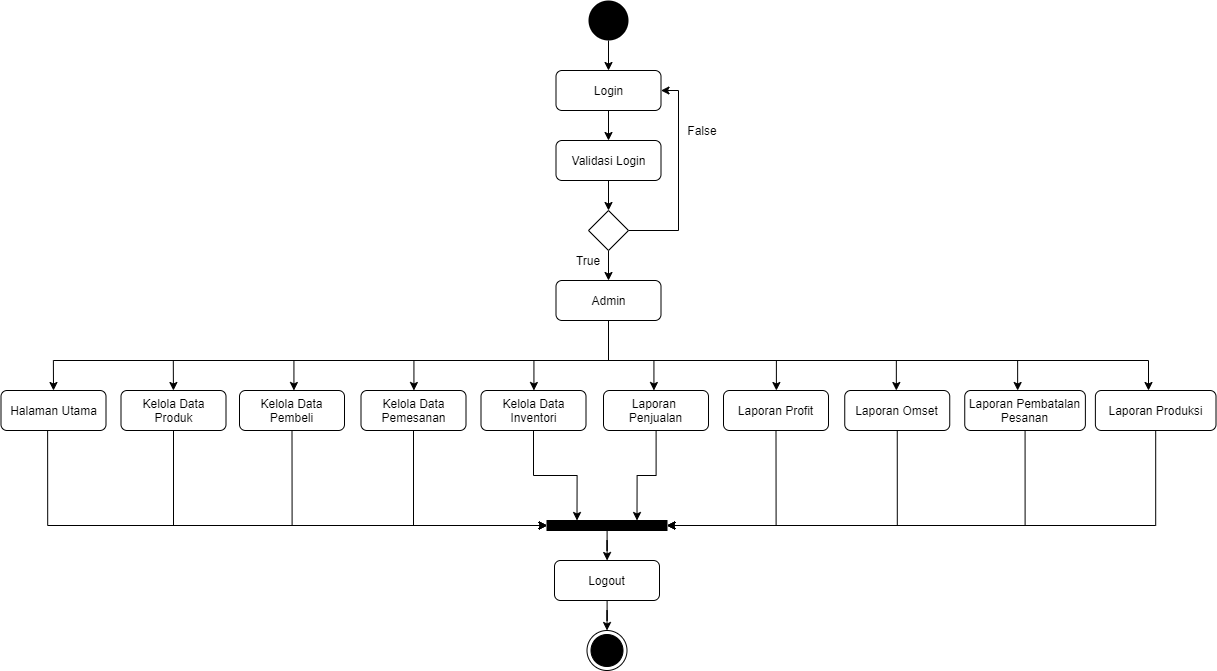

The diagram above was exported from draw.io. Its source (the exported page's mxGraphModel, read from the mxfile embedded in the PNG):
<mxGraphModel dx="2363" dy="964" grid="1" gridSize="10" guides="1" tooltips="1" connect="1" arrows="1" fold="1" page="1" pageScale="1" pageWidth="827" pageHeight="1169" math="0" shadow="0">
  <root>
    <mxCell id="v7L4-52QVizJoj9KuGYr-0" />
    <mxCell id="v7L4-52QVizJoj9KuGYr-1" parent="v7L4-52QVizJoj9KuGYr-0" />
    <mxCell id="v7L4-52QVizJoj9KuGYr-2" style="edgeStyle=orthogonalEdgeStyle;rounded=0;orthogonalLoop=1;jettySize=auto;html=1;entryX=0.5;entryY=0;entryDx=0;entryDy=0;" edge="1" parent="v7L4-52QVizJoj9KuGYr-1" source="v7L4-52QVizJoj9KuGYr-3" target="v7L4-52QVizJoj9KuGYr-5">
      <mxGeometry relative="1" as="geometry" />
    </mxCell>
    <mxCell id="v7L4-52QVizJoj9KuGYr-3" value="" style="ellipse;fillColor=#000000;strokeColor=none;" vertex="1" parent="v7L4-52QVizJoj9KuGYr-1">
      <mxGeometry x="280" y="110" width="40" height="40" as="geometry" />
    </mxCell>
    <mxCell id="v7L4-52QVizJoj9KuGYr-4" style="edgeStyle=orthogonalEdgeStyle;rounded=0;orthogonalLoop=1;jettySize=auto;html=1;" edge="1" parent="v7L4-52QVizJoj9KuGYr-1" source="v7L4-52QVizJoj9KuGYr-5" target="v7L4-52QVizJoj9KuGYr-7">
      <mxGeometry relative="1" as="geometry" />
    </mxCell>
    <mxCell id="v7L4-52QVizJoj9KuGYr-5" value="Login" style="rounded=1;whiteSpace=wrap;html=1;" vertex="1" parent="v7L4-52QVizJoj9KuGYr-1">
      <mxGeometry x="247.5" y="180" width="105" height="40" as="geometry" />
    </mxCell>
    <mxCell id="v7L4-52QVizJoj9KuGYr-6" style="edgeStyle=orthogonalEdgeStyle;rounded=0;orthogonalLoop=1;jettySize=auto;html=1;entryX=0.5;entryY=0;entryDx=0;entryDy=0;" edge="1" parent="v7L4-52QVizJoj9KuGYr-1" source="v7L4-52QVizJoj9KuGYr-7" target="v7L4-52QVizJoj9KuGYr-10">
      <mxGeometry relative="1" as="geometry" />
    </mxCell>
    <mxCell id="v7L4-52QVizJoj9KuGYr-7" value="Validasi Login" style="rounded=1;whiteSpace=wrap;html=1;" vertex="1" parent="v7L4-52QVizJoj9KuGYr-1">
      <mxGeometry x="247.5" y="250" width="105" height="40" as="geometry" />
    </mxCell>
    <mxCell id="v7L4-52QVizJoj9KuGYr-8" style="edgeStyle=orthogonalEdgeStyle;rounded=0;orthogonalLoop=1;jettySize=auto;html=1;" edge="1" parent="v7L4-52QVizJoj9KuGYr-1" source="v7L4-52QVizJoj9KuGYr-10" target="v7L4-52QVizJoj9KuGYr-11">
      <mxGeometry relative="1" as="geometry" />
    </mxCell>
    <mxCell id="v7L4-52QVizJoj9KuGYr-9" style="edgeStyle=orthogonalEdgeStyle;rounded=0;orthogonalLoop=1;jettySize=auto;html=1;entryX=1;entryY=0.5;entryDx=0;entryDy=0;exitX=1;exitY=0.5;exitDx=0;exitDy=0;" edge="1" parent="v7L4-52QVizJoj9KuGYr-1" source="v7L4-52QVizJoj9KuGYr-10" target="v7L4-52QVizJoj9KuGYr-5">
      <mxGeometry relative="1" as="geometry">
        <Array as="points">
          <mxPoint x="370" y="340" />
          <mxPoint x="370" y="200" />
        </Array>
      </mxGeometry>
    </mxCell>
    <mxCell id="v7L4-52QVizJoj9KuGYr-10" value="" style="rhombus;whiteSpace=wrap;html=1;" vertex="1" parent="v7L4-52QVizJoj9KuGYr-1">
      <mxGeometry x="280" y="320" width="40" height="40" as="geometry" />
    </mxCell>
    <mxCell id="v7L4-52QVizJoj9KuGYr-11" value="Admin" style="rounded=1;whiteSpace=wrap;html=1;" vertex="1" parent="v7L4-52QVizJoj9KuGYr-1">
      <mxGeometry x="247.5" y="390" width="105" height="40" as="geometry" />
    </mxCell>
    <mxCell id="v7L4-52QVizJoj9KuGYr-12" style="edgeStyle=orthogonalEdgeStyle;rounded=0;orthogonalLoop=1;jettySize=auto;html=1;entryX=0;entryY=0.5;entryDx=0;entryDy=0;exitX=0.444;exitY=0.975;exitDx=0;exitDy=0;exitPerimeter=0;" edge="1" parent="v7L4-52QVizJoj9KuGYr-1" source="v7L4-52QVizJoj9KuGYr-13" target="v7L4-52QVizJoj9KuGYr-19">
      <mxGeometry relative="1" as="geometry">
        <mxPoint x="117.87" y="635" as="targetPoint" />
      </mxGeometry>
    </mxCell>
    <mxCell id="v7L4-52QVizJoj9KuGYr-13" value="Halaman Utama" style="rounded=1;whiteSpace=wrap;html=1;" vertex="1" parent="v7L4-52QVizJoj9KuGYr-1">
      <mxGeometry x="-307.5" y="500" width="105" height="40" as="geometry" />
    </mxCell>
    <mxCell id="v7L4-52QVizJoj9KuGYr-14" style="edgeStyle=orthogonalEdgeStyle;rounded=0;orthogonalLoop=1;jettySize=auto;html=1;entryX=0;entryY=0.5;entryDx=0;entryDy=0;exitX=0.5;exitY=1;exitDx=0;exitDy=0;" edge="1" parent="v7L4-52QVizJoj9KuGYr-1" source="v7L4-52QVizJoj9KuGYr-15" target="v7L4-52QVizJoj9KuGYr-19">
      <mxGeometry relative="1" as="geometry">
        <mxPoint x="-61.88571428571436" y="570" as="targetPoint" />
      </mxGeometry>
    </mxCell>
    <mxCell id="v7L4-52QVizJoj9KuGYr-15" value="Kelola Data Produk" style="rounded=1;whiteSpace=wrap;html=1;" vertex="1" parent="v7L4-52QVizJoj9KuGYr-1">
      <mxGeometry x="-187.5" y="500" width="105" height="40" as="geometry" />
    </mxCell>
    <mxCell id="v7L4-52QVizJoj9KuGYr-16" style="edgeStyle=orthogonalEdgeStyle;rounded=0;orthogonalLoop=1;jettySize=auto;html=1;entryX=0;entryY=0.5;entryDx=0;entryDy=0;exitX=0.5;exitY=1;exitDx=0;exitDy=0;" edge="1" parent="v7L4-52QVizJoj9KuGYr-1" source="v7L4-52QVizJoj9KuGYr-17" target="v7L4-52QVizJoj9KuGYr-19">
      <mxGeometry relative="1" as="geometry">
        <mxPoint x="117.87" y="635" as="targetPoint" />
      </mxGeometry>
    </mxCell>
    <mxCell id="v7L4-52QVizJoj9KuGYr-17" value="Kelola Data Pembeli" style="rounded=1;whiteSpace=wrap;html=1;" vertex="1" parent="v7L4-52QVizJoj9KuGYr-1">
      <mxGeometry x="-69" y="500" width="105" height="40" as="geometry" />
    </mxCell>
    <mxCell id="v7L4-52QVizJoj9KuGYr-18" style="edgeStyle=orthogonalEdgeStyle;rounded=0;orthogonalLoop=1;jettySize=auto;html=1;" edge="1" parent="v7L4-52QVizJoj9KuGYr-1" source="v7L4-52QVizJoj9KuGYr-19" target="v7L4-52QVizJoj9KuGYr-21">
      <mxGeometry relative="1" as="geometry" />
    </mxCell>
    <mxCell id="v7L4-52QVizJoj9KuGYr-19" value="" style="rounded=0;whiteSpace=wrap;html=1;fillColor=#000000;" vertex="1" parent="v7L4-52QVizJoj9KuGYr-1">
      <mxGeometry x="238.5" y="630" width="120" height="10" as="geometry" />
    </mxCell>
    <mxCell id="v7L4-52QVizJoj9KuGYr-20" style="edgeStyle=orthogonalEdgeStyle;rounded=0;orthogonalLoop=1;jettySize=auto;html=1;" edge="1" parent="v7L4-52QVizJoj9KuGYr-1" source="v7L4-52QVizJoj9KuGYr-21" target="v7L4-52QVizJoj9KuGYr-22">
      <mxGeometry relative="1" as="geometry" />
    </mxCell>
    <mxCell id="v7L4-52QVizJoj9KuGYr-21" value="Logout" style="rounded=1;whiteSpace=wrap;html=1;" vertex="1" parent="v7L4-52QVizJoj9KuGYr-1">
      <mxGeometry x="246" y="670" width="105" height="40" as="geometry" />
    </mxCell>
    <mxCell id="v7L4-52QVizJoj9KuGYr-22" value="" style="ellipse;html=1;shape=endState;fillColor=#000000;strokeColor=#000000;" vertex="1" parent="v7L4-52QVizJoj9KuGYr-1">
      <mxGeometry x="278.5" y="740" width="40" height="40" as="geometry" />
    </mxCell>
    <mxCell id="v7L4-52QVizJoj9KuGYr-23" value="" style="endArrow=classic;html=1;entryX=0.5;entryY=0;entryDx=0;entryDy=0;" edge="1" parent="v7L4-52QVizJoj9KuGYr-1" target="v7L4-52QVizJoj9KuGYr-13">
      <mxGeometry width="50" height="50" relative="1" as="geometry">
        <mxPoint x="-255.12" y="470" as="sourcePoint" />
        <mxPoint x="-134.37" y="460" as="targetPoint" />
      </mxGeometry>
    </mxCell>
    <mxCell id="v7L4-52QVizJoj9KuGYr-24" value="" style="endArrow=classic;html=1;entryX=0.5;entryY=0;entryDx=0;entryDy=0;" edge="1" parent="v7L4-52QVizJoj9KuGYr-1">
      <mxGeometry width="50" height="50" relative="1" as="geometry">
        <mxPoint x="-14.569999999999823" y="470" as="sourcePoint" />
        <mxPoint x="-14.569999999999823" y="500" as="targetPoint" />
      </mxGeometry>
    </mxCell>
    <mxCell id="v7L4-52QVizJoj9KuGYr-25" value="" style="endArrow=classic;html=1;entryX=0.5;entryY=0;entryDx=0;entryDy=0;" edge="1" parent="v7L4-52QVizJoj9KuGYr-1">
      <mxGeometry width="50" height="50" relative="1" as="geometry">
        <mxPoint x="105.43000000000018" y="470" as="sourcePoint" />
        <mxPoint x="105.43000000000018" y="500" as="targetPoint" />
      </mxGeometry>
    </mxCell>
    <mxCell id="v7L4-52QVizJoj9KuGYr-26" value="" style="endArrow=classic;html=1;entryX=0.5;entryY=0;entryDx=0;entryDy=0;" edge="1" parent="v7L4-52QVizJoj9KuGYr-1">
      <mxGeometry width="50" height="50" relative="1" as="geometry">
        <mxPoint x="225.43000000000018" y="470" as="sourcePoint" />
        <mxPoint x="225.43000000000018" y="500" as="targetPoint" />
      </mxGeometry>
    </mxCell>
    <mxCell id="v7L4-52QVizJoj9KuGYr-27" value="" style="endArrow=classic;html=1;entryX=0.5;entryY=0;entryDx=0;entryDy=0;" edge="1" parent="v7L4-52QVizJoj9KuGYr-1">
      <mxGeometry width="50" height="50" relative="1" as="geometry">
        <mxPoint x="345.4300000000002" y="470" as="sourcePoint" />
        <mxPoint x="345.4300000000002" y="500" as="targetPoint" />
      </mxGeometry>
    </mxCell>
    <mxCell id="v7L4-52QVizJoj9KuGYr-28" value="" style="endArrow=none;html=1;" edge="1" parent="v7L4-52QVizJoj9KuGYr-1">
      <mxGeometry width="50" height="50" relative="1" as="geometry">
        <mxPoint x="-134.36999999999978" y="470" as="sourcePoint" />
        <mxPoint x="465.63" y="470" as="targetPoint" />
      </mxGeometry>
    </mxCell>
    <mxCell id="v7L4-52QVizJoj9KuGYr-29" value="" style="endArrow=none;html=1;exitX=0.5;exitY=1;exitDx=0;exitDy=0;" edge="1" parent="v7L4-52QVizJoj9KuGYr-1">
      <mxGeometry width="50" height="50" relative="1" as="geometry">
        <mxPoint x="300" y="430" as="sourcePoint" />
        <mxPoint x="300" y="470" as="targetPoint" />
      </mxGeometry>
    </mxCell>
    <mxCell id="v7L4-52QVizJoj9KuGYr-54" style="edgeStyle=orthogonalEdgeStyle;rounded=0;orthogonalLoop=1;jettySize=auto;html=1;entryX=0.75;entryY=0;entryDx=0;entryDy=0;" edge="1" parent="v7L4-52QVizJoj9KuGYr-1" source="v7L4-52QVizJoj9KuGYr-31" target="v7L4-52QVizJoj9KuGYr-19">
      <mxGeometry relative="1" as="geometry" />
    </mxCell>
    <mxCell id="v7L4-52QVizJoj9KuGYr-31" value="Laporan &lt;br&gt;Penjualan" style="rounded=1;whiteSpace=wrap;html=1;" vertex="1" parent="v7L4-52QVizJoj9KuGYr-1">
      <mxGeometry x="295" y="500" width="105" height="40" as="geometry" />
    </mxCell>
    <mxCell id="v7L4-52QVizJoj9KuGYr-32" value="" style="endArrow=classic;html=1;entryX=0.5;entryY=0;entryDx=0;entryDy=0;" edge="1" parent="v7L4-52QVizJoj9KuGYr-1">
      <mxGeometry width="50" height="50" relative="1" as="geometry">
        <mxPoint x="467.8900000000002" y="470" as="sourcePoint" />
        <mxPoint x="467.8900000000002" y="500" as="targetPoint" />
      </mxGeometry>
    </mxCell>
    <mxCell id="v7L4-52QVizJoj9KuGYr-33" value="" style="endArrow=none;html=1;" edge="1" parent="v7L4-52QVizJoj9KuGYr-1">
      <mxGeometry width="50" height="50" relative="1" as="geometry">
        <mxPoint x="-255.12" y="470" as="sourcePoint" />
        <mxPoint x="840" y="470" as="targetPoint" />
      </mxGeometry>
    </mxCell>
    <mxCell id="v7L4-52QVizJoj9KuGYr-34" style="edgeStyle=orthogonalEdgeStyle;rounded=0;orthogonalLoop=1;jettySize=auto;html=1;entryX=0;entryY=0.5;entryDx=0;entryDy=0;exitX=0.5;exitY=1;exitDx=0;exitDy=0;" edge="1" parent="v7L4-52QVizJoj9KuGYr-1" source="v7L4-52QVizJoj9KuGYr-35" target="v7L4-52QVizJoj9KuGYr-19">
      <mxGeometry relative="1" as="geometry">
        <mxPoint x="177.87" y="630" as="targetPoint" />
      </mxGeometry>
    </mxCell>
    <mxCell id="v7L4-52QVizJoj9KuGYr-35" value="Kelola Data Pemesanan" style="rounded=1;whiteSpace=wrap;html=1;" vertex="1" parent="v7L4-52QVizJoj9KuGYr-1">
      <mxGeometry x="52.5" y="500" width="105" height="40" as="geometry" />
    </mxCell>
    <mxCell id="v7L4-52QVizJoj9KuGYr-53" style="edgeStyle=orthogonalEdgeStyle;rounded=0;orthogonalLoop=1;jettySize=auto;html=1;entryX=0.25;entryY=0;entryDx=0;entryDy=0;" edge="1" parent="v7L4-52QVizJoj9KuGYr-1" source="v7L4-52QVizJoj9KuGYr-37" target="v7L4-52QVizJoj9KuGYr-19">
      <mxGeometry relative="1" as="geometry" />
    </mxCell>
    <mxCell id="v7L4-52QVizJoj9KuGYr-37" value="Kelola Data Inventori" style="rounded=1;whiteSpace=wrap;html=1;" vertex="1" parent="v7L4-52QVizJoj9KuGYr-1">
      <mxGeometry x="172.5" y="500" width="105" height="40" as="geometry" />
    </mxCell>
    <mxCell id="v7L4-52QVizJoj9KuGYr-38" style="edgeStyle=orthogonalEdgeStyle;rounded=0;orthogonalLoop=1;jettySize=auto;html=1;exitX=0.5;exitY=1;exitDx=0;exitDy=0;entryX=1;entryY=0.5;entryDx=0;entryDy=0;" edge="1" parent="v7L4-52QVizJoj9KuGYr-1" source="v7L4-52QVizJoj9KuGYr-39" target="v7L4-52QVizJoj9KuGYr-19">
      <mxGeometry relative="1" as="geometry">
        <mxPoint x="380" y="630" as="targetPoint" />
      </mxGeometry>
    </mxCell>
    <mxCell id="v7L4-52QVizJoj9KuGYr-39" value="Laporan Profit" style="rounded=1;whiteSpace=wrap;html=1;" vertex="1" parent="v7L4-52QVizJoj9KuGYr-1">
      <mxGeometry x="415" y="500" width="105" height="40" as="geometry" />
    </mxCell>
    <mxCell id="v7L4-52QVizJoj9KuGYr-40" value="" style="endArrow=classic;html=1;entryX=0.5;entryY=0;entryDx=0;entryDy=0;" edge="1" parent="v7L4-52QVizJoj9KuGYr-1">
      <mxGeometry width="50" height="50" relative="1" as="geometry">
        <mxPoint x="587.84" y="470" as="sourcePoint" />
        <mxPoint x="587.84" y="500" as="targetPoint" />
      </mxGeometry>
    </mxCell>
    <mxCell id="v7L4-52QVizJoj9KuGYr-41" style="edgeStyle=orthogonalEdgeStyle;rounded=0;orthogonalLoop=1;jettySize=auto;html=1;entryX=1;entryY=0.5;entryDx=0;entryDy=0;exitX=0.5;exitY=1;exitDx=0;exitDy=0;" edge="1" parent="v7L4-52QVizJoj9KuGYr-1" source="v7L4-52QVizJoj9KuGYr-42" target="v7L4-52QVizJoj9KuGYr-19">
      <mxGeometry relative="1" as="geometry">
        <mxPoint x="237.87" y="635" as="targetPoint" />
      </mxGeometry>
    </mxCell>
    <mxCell id="v7L4-52QVizJoj9KuGYr-42" value="Laporan Omset" style="rounded=1;whiteSpace=wrap;html=1;" vertex="1" parent="v7L4-52QVizJoj9KuGYr-1">
      <mxGeometry x="536.25" y="500" width="105" height="40" as="geometry" />
    </mxCell>
    <mxCell id="v7L4-52QVizJoj9KuGYr-43" style="edgeStyle=orthogonalEdgeStyle;rounded=0;orthogonalLoop=1;jettySize=auto;html=1;entryX=1;entryY=0.5;entryDx=0;entryDy=0;exitX=0.5;exitY=1;exitDx=0;exitDy=0;" edge="1" parent="v7L4-52QVizJoj9KuGYr-1" source="v7L4-52QVizJoj9KuGYr-44" target="v7L4-52QVizJoj9KuGYr-19">
      <mxGeometry relative="1" as="geometry">
        <mxPoint x="237.87" y="635" as="targetPoint" />
      </mxGeometry>
    </mxCell>
    <mxCell id="v7L4-52QVizJoj9KuGYr-44" value="Laporan Pembatalan Pesanan" style="rounded=1;whiteSpace=wrap;html=1;" vertex="1" parent="v7L4-52QVizJoj9KuGYr-1">
      <mxGeometry x="656.25" y="500" width="120.63" height="40" as="geometry" />
    </mxCell>
    <mxCell id="v7L4-52QVizJoj9KuGYr-47" value="" style="endArrow=classic;html=1;entryX=0.5;entryY=0;entryDx=0;entryDy=0;" edge="1" parent="v7L4-52QVizJoj9KuGYr-1">
      <mxGeometry width="50" height="50" relative="1" as="geometry">
        <mxPoint x="709.1400000000002" y="470" as="sourcePoint" />
        <mxPoint x="709.1400000000002" y="500" as="targetPoint" />
      </mxGeometry>
    </mxCell>
    <mxCell id="v7L4-52QVizJoj9KuGYr-48" value="" style="endArrow=classic;html=1;" edge="1" parent="v7L4-52QVizJoj9KuGYr-1" target="v7L4-52QVizJoj9KuGYr-15">
      <mxGeometry width="50" height="50" relative="1" as="geometry">
        <mxPoint x="-135.19999999999993" y="470" as="sourcePoint" />
        <mxPoint x="-135.19999999999993" y="500" as="targetPoint" />
      </mxGeometry>
    </mxCell>
    <mxCell id="v7L4-52QVizJoj9KuGYr-49" value="True" style="text;html=1;strokeColor=none;fillColor=none;align=center;verticalAlign=middle;whiteSpace=wrap;rounded=0;" vertex="1" parent="v7L4-52QVizJoj9KuGYr-1">
      <mxGeometry x="260" y="360" width="40" height="20" as="geometry" />
    </mxCell>
    <mxCell id="v7L4-52QVizJoj9KuGYr-50" value="False" style="text;html=1;strokeColor=none;fillColor=none;align=center;verticalAlign=middle;whiteSpace=wrap;rounded=0;" vertex="1" parent="v7L4-52QVizJoj9KuGYr-1">
      <mxGeometry x="374" y="230" width="40" height="20" as="geometry" />
    </mxCell>
    <mxCell id="v7L4-52QVizJoj9KuGYr-55" style="edgeStyle=orthogonalEdgeStyle;rounded=0;orthogonalLoop=1;jettySize=auto;html=1;entryX=1;entryY=0.5;entryDx=0;entryDy=0;exitX=0.5;exitY=1;exitDx=0;exitDy=0;" edge="1" parent="v7L4-52QVizJoj9KuGYr-1" source="v7L4-52QVizJoj9KuGYr-52" target="v7L4-52QVizJoj9KuGYr-19">
      <mxGeometry relative="1" as="geometry" />
    </mxCell>
    <mxCell id="v7L4-52QVizJoj9KuGYr-52" value="Laporan Produksi" style="rounded=1;whiteSpace=wrap;html=1;" vertex="1" parent="v7L4-52QVizJoj9KuGYr-1">
      <mxGeometry x="786.88" y="500" width="120.63" height="40" as="geometry" />
    </mxCell>
    <mxCell id="v7L4-52QVizJoj9KuGYr-56" value="" style="endArrow=classic;html=1;entryX=0.5;entryY=0;entryDx=0;entryDy=0;" edge="1" parent="v7L4-52QVizJoj9KuGYr-1">
      <mxGeometry width="50" height="50" relative="1" as="geometry">
        <mxPoint x="840.0000000000003" y="470" as="sourcePoint" />
        <mxPoint x="840.0000000000003" y="500" as="targetPoint" />
      </mxGeometry>
    </mxCell>
  </root>
</mxGraphModel>